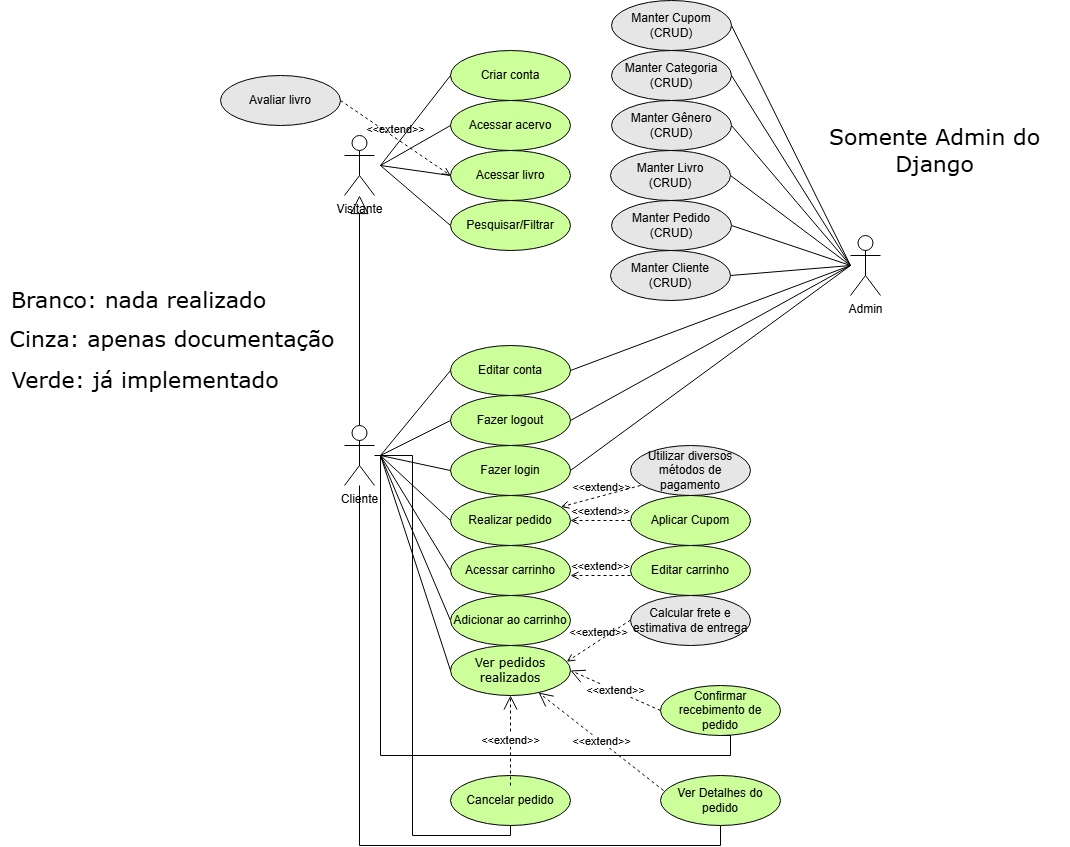

The diagram above was exported from draw.io. Its source (the exported page's mxGraphModel, read from the mxfile embedded in the PNG):
<mxGraphModel dx="1722" dy="2088" grid="1" gridSize="10" guides="1" tooltips="1" connect="1" arrows="1" fold="1" page="1" pageScale="1" pageWidth="827" pageHeight="1169" math="0" shadow="0">
  <root>
    <mxCell id="0" />
    <mxCell id="1" parent="0" />
    <mxCell id="KffBkaMOwE-8M7boOTAI-33" style="edgeStyle=none;shape=connector;rounded=0;orthogonalLoop=1;jettySize=auto;html=1;entryX=1;entryY=0.5;entryDx=0;entryDy=0;strokeColor=default;align=center;verticalAlign=middle;fontFamily=Helvetica;fontSize=11;fontColor=default;labelBackgroundColor=default;endArrow=none;endFill=0;" parent="1" target="u6zJ1wR1zb8cTj8hNxHs-26" edge="1">
      <mxGeometry relative="1" as="geometry">
        <mxPoint x="1250" y="-20" as="sourcePoint" />
      </mxGeometry>
    </mxCell>
    <mxCell id="KffBkaMOwE-8M7boOTAI-34" style="edgeStyle=none;shape=connector;rounded=0;orthogonalLoop=1;jettySize=auto;html=1;entryX=1;entryY=0.5;entryDx=0;entryDy=0;strokeColor=default;align=center;verticalAlign=middle;fontFamily=Helvetica;fontSize=11;fontColor=default;labelBackgroundColor=default;endArrow=none;endFill=0;" parent="1" target="Vy4tJXazF6XD1Z9-3fvb-2" edge="1">
      <mxGeometry relative="1" as="geometry">
        <mxPoint x="1250" y="-20" as="sourcePoint" />
      </mxGeometry>
    </mxCell>
    <mxCell id="92OFofymd97UrG3bQ6cr-4" style="rounded=0;orthogonalLoop=1;jettySize=auto;html=1;entryX=1;entryY=0.5;entryDx=0;entryDy=0;endArrow=none;endFill=0;" parent="1" target="92OFofymd97UrG3bQ6cr-3" edge="1">
      <mxGeometry relative="1" as="geometry">
        <mxPoint x="1250" y="-20" as="sourcePoint" />
      </mxGeometry>
    </mxCell>
    <mxCell id="kh9CSVNsKtjCbCw76zOD-4" style="rounded=0;orthogonalLoop=1;jettySize=auto;html=1;entryX=1;entryY=0.5;entryDx=0;entryDy=0;endArrow=none;endFill=0;" parent="1" target="kh9CSVNsKtjCbCw76zOD-3" edge="1">
      <mxGeometry relative="1" as="geometry">
        <mxPoint x="1250" y="-20" as="sourcePoint" />
      </mxGeometry>
    </mxCell>
    <mxCell id="u6zJ1wR1zb8cTj8hNxHs-5" value="Admin" style="shape=umlActor;verticalLabelPosition=bottom;verticalAlign=top;html=1;outlineConnect=0;" parent="1" vertex="1">
      <mxGeometry x="1250" y="-50" width="30" height="60" as="geometry" />
    </mxCell>
    <mxCell id="u6zJ1wR1zb8cTj8hNxHs-21" value="Visitante" style="shape=umlActor;verticalLabelPosition=bottom;verticalAlign=top;html=1;outlineConnect=0;" parent="1" vertex="1">
      <mxGeometry x="744" y="-150" width="30" height="60" as="geometry" />
    </mxCell>
    <mxCell id="u6zJ1wR1zb8cTj8hNxHs-34" value="Criar conta" style="ellipse;whiteSpace=wrap;html=1;align=center;fillColor=#CCFF99;" parent="1" vertex="1">
      <mxGeometry x="850" y="-235" width="120" height="50" as="geometry" />
    </mxCell>
    <mxCell id="u6zJ1wR1zb8cTj8hNxHs-36" value="Acessar acervo" style="ellipse;whiteSpace=wrap;html=1;align=center;fillColor=#CCFF99;" parent="1" vertex="1">
      <mxGeometry x="850" y="-185" width="120" height="50" as="geometry" />
    </mxCell>
    <mxCell id="KffBkaMOwE-8M7boOTAI-9" style="edgeStyle=none;shape=connector;rounded=0;orthogonalLoop=1;jettySize=auto;html=1;exitX=0;exitY=0.5;exitDx=0;exitDy=0;strokeColor=default;align=center;verticalAlign=middle;fontFamily=Helvetica;fontSize=11;fontColor=default;labelBackgroundColor=default;endArrow=none;endFill=0;" parent="1" source="u6zJ1wR1zb8cTj8hNxHs-37" edge="1">
      <mxGeometry relative="1" as="geometry">
        <mxPoint x="780" y="-120" as="targetPoint" />
      </mxGeometry>
    </mxCell>
    <mxCell id="u6zJ1wR1zb8cTj8hNxHs-37" value="Acessar livro" style="ellipse;whiteSpace=wrap;html=1;align=center;fillColor=#CCFF99;" parent="1" vertex="1">
      <mxGeometry x="850" y="-135" width="120" height="50" as="geometry" />
    </mxCell>
    <mxCell id="KffBkaMOwE-8M7boOTAI-10" style="edgeStyle=none;shape=connector;rounded=0;orthogonalLoop=1;jettySize=auto;html=1;exitX=0;exitY=0.5;exitDx=0;exitDy=0;strokeColor=default;align=center;verticalAlign=middle;fontFamily=Helvetica;fontSize=11;fontColor=default;labelBackgroundColor=default;endArrow=none;endFill=0;" parent="1" source="541m9Sr9yW_Dil_W1Ewz-17" edge="1">
      <mxGeometry relative="1" as="geometry">
        <mxPoint x="780" y="-120" as="targetPoint" />
      </mxGeometry>
    </mxCell>
    <mxCell id="541m9Sr9yW_Dil_W1Ewz-17" value="Pesquisar/Filtrar" style="ellipse;whiteSpace=wrap;html=1;align=center;fillColor=#CCFF99;" parent="1" vertex="1">
      <mxGeometry x="850" y="-85" width="120" height="50" as="geometry" />
    </mxCell>
    <mxCell id="u6zJ1wR1zb8cTj8hNxHs-27" value="Ver pedidos realizados" style="ellipse;whiteSpace=wrap;html=1;align=center;fillColor=#CCFF99;fontFamily=Verdana;" parent="1" vertex="1">
      <mxGeometry x="850" y="360" width="120" height="50" as="geometry" />
    </mxCell>
    <mxCell id="KffBkaMOwE-8M7boOTAI-29" style="edgeStyle=none;shape=connector;rounded=0;orthogonalLoop=1;jettySize=auto;html=1;exitX=1;exitY=0.5;exitDx=0;exitDy=0;strokeColor=default;align=center;verticalAlign=middle;fontFamily=Helvetica;fontSize=11;fontColor=default;labelBackgroundColor=default;endArrow=none;endFill=0;" parent="1" source="u6zJ1wR1zb8cTj8hNxHs-28" edge="1">
      <mxGeometry relative="1" as="geometry">
        <mxPoint x="1250" y="-20" as="targetPoint" />
      </mxGeometry>
    </mxCell>
    <mxCell id="u6zJ1wR1zb8cTj8hNxHs-28" value="Fazer logout" style="ellipse;whiteSpace=wrap;html=1;align=center;fillColor=#CCFF99;" parent="1" vertex="1">
      <mxGeometry x="850" y="110" width="120" height="50" as="geometry" />
    </mxCell>
    <mxCell id="u6zJ1wR1zb8cTj8hNxHs-31" value="Realizar pedido" style="ellipse;whiteSpace=wrap;html=1;align=center;fillColor=#CCFF99;" parent="1" vertex="1">
      <mxGeometry x="850" y="210" width="120" height="50" as="geometry" />
    </mxCell>
    <mxCell id="u6zJ1wR1zb8cTj8hNxHs-44" value="Editar carrinho" style="ellipse;whiteSpace=wrap;html=1;align=center;fillColor=#CCFF99;" parent="1" vertex="1">
      <mxGeometry x="1030" y="260" width="120" height="50" as="geometry" />
    </mxCell>
    <mxCell id="u6zJ1wR1zb8cTj8hNxHs-39" value="Confirmar recebimento de pedido" style="ellipse;whiteSpace=wrap;html=1;align=center;fillColor=#ccff99;" parent="1" vertex="1">
      <mxGeometry x="1060" y="400" width="120" height="50" as="geometry" />
    </mxCell>
    <mxCell id="u6zJ1wR1zb8cTj8hNxHs-35" value="Acessar carrinho" style="ellipse;whiteSpace=wrap;html=1;align=center;fillColor=#CCFF99;" parent="1" vertex="1">
      <mxGeometry x="850" y="260" width="120" height="50" as="geometry" />
    </mxCell>
    <mxCell id="KffBkaMOwE-8M7boOTAI-28" style="edgeStyle=none;shape=connector;rounded=0;orthogonalLoop=1;jettySize=auto;html=1;exitX=1;exitY=0.5;exitDx=0;exitDy=0;strokeColor=default;align=center;verticalAlign=middle;fontFamily=Helvetica;fontSize=11;fontColor=default;labelBackgroundColor=default;endArrow=none;endFill=0;" parent="1" source="u6zJ1wR1zb8cTj8hNxHs-30" edge="1">
      <mxGeometry relative="1" as="geometry">
        <mxPoint x="1250" y="-20" as="targetPoint" />
      </mxGeometry>
    </mxCell>
    <mxCell id="u6zJ1wR1zb8cTj8hNxHs-30" value="Fazer login" style="ellipse;whiteSpace=wrap;html=1;align=center;fillColor=#CCFF99;" parent="1" vertex="1">
      <mxGeometry x="850" y="160" width="120" height="50" as="geometry" />
    </mxCell>
    <mxCell id="u6zJ1wR1zb8cTj8hNxHs-33" value="Editar conta" style="ellipse;whiteSpace=wrap;html=1;align=center;fillColor=#CCFF99;" parent="1" vertex="1">
      <mxGeometry x="850" y="60" width="120" height="50" as="geometry" />
    </mxCell>
    <mxCell id="u6zJ1wR1zb8cTj8hNxHs-26" value="Manter Pedido&lt;div&gt;(CRUD)&lt;/div&gt;" style="ellipse;whiteSpace=wrap;html=1;align=center;fillColor=#E6E6E6;" parent="1" vertex="1">
      <mxGeometry x="1011" y="-85" width="120" height="50" as="geometry" />
    </mxCell>
    <mxCell id="u6zJ1wR1zb8cTj8hNxHs-25" value="Manter Livro&lt;div&gt;(CRUD)&lt;/div&gt;" style="ellipse;whiteSpace=wrap;html=1;align=center;fillColor=#E6E6E6;" parent="1" vertex="1">
      <mxGeometry x="1010" y="-135" width="120" height="50" as="geometry" />
    </mxCell>
    <mxCell id="Vy4tJXazF6XD1Z9-3fvb-2" value="Manter Cliente&lt;div&gt;(CRUD)&lt;/div&gt;" style="ellipse;whiteSpace=wrap;html=1;align=center;fillColor=#E6E6E6;" parent="1" vertex="1">
      <mxGeometry x="1010" y="-35" width="120" height="50" as="geometry" />
    </mxCell>
    <mxCell id="YV12QCaClhikMkTM48J6-2" style="rounded=0;orthogonalLoop=1;jettySize=auto;html=1;endArrow=none;endFill=0;entryX=0;entryY=0.5;entryDx=0;entryDy=0;" parent="1" target="u6zJ1wR1zb8cTj8hNxHs-33" edge="1">
      <mxGeometry relative="1" as="geometry">
        <mxPoint x="780" y="170" as="sourcePoint" />
      </mxGeometry>
    </mxCell>
    <mxCell id="YV12QCaClhikMkTM48J6-6" style="edgeStyle=none;shape=connector;rounded=0;orthogonalLoop=1;jettySize=auto;html=1;entryX=0;entryY=0.5;entryDx=0;entryDy=0;strokeColor=default;align=center;verticalAlign=middle;fontFamily=Helvetica;fontSize=11;fontColor=default;labelBackgroundColor=default;endArrow=none;endFill=0;" parent="1" target="u6zJ1wR1zb8cTj8hNxHs-31" edge="1">
      <mxGeometry relative="1" as="geometry">
        <mxPoint x="780" y="170" as="sourcePoint" />
      </mxGeometry>
    </mxCell>
    <mxCell id="YV12QCaClhikMkTM48J6-7" style="edgeStyle=none;shape=connector;rounded=0;orthogonalLoop=1;jettySize=auto;html=1;entryX=0;entryY=0.5;entryDx=0;entryDy=0;strokeColor=default;align=center;verticalAlign=middle;fontFamily=Helvetica;fontSize=11;fontColor=default;labelBackgroundColor=default;endArrow=none;endFill=0;" parent="1" target="u6zJ1wR1zb8cTj8hNxHs-35" edge="1">
      <mxGeometry relative="1" as="geometry">
        <mxPoint x="780" y="170" as="sourcePoint" />
      </mxGeometry>
    </mxCell>
    <mxCell id="YV12QCaClhikMkTM48J6-9" style="edgeStyle=none;shape=connector;rounded=0;orthogonalLoop=1;jettySize=auto;html=1;entryX=0;entryY=0.5;entryDx=0;entryDy=0;strokeColor=default;align=center;verticalAlign=middle;fontFamily=Helvetica;fontSize=11;fontColor=default;labelBackgroundColor=default;endArrow=none;endFill=0;" parent="1" target="u6zJ1wR1zb8cTj8hNxHs-27" edge="1">
      <mxGeometry relative="1" as="geometry">
        <mxPoint x="780" y="170" as="sourcePoint" />
      </mxGeometry>
    </mxCell>
    <mxCell id="YV12QCaClhikMkTM48J6-10" style="edgeStyle=orthogonalEdgeStyle;shape=connector;rounded=0;orthogonalLoop=1;jettySize=auto;html=1;strokeColor=default;align=center;verticalAlign=middle;fontFamily=Helvetica;fontSize=11;fontColor=default;labelBackgroundColor=default;endArrow=none;endFill=0;entryX=0.5;entryY=1;entryDx=0;entryDy=0;" parent="1" target="u6zJ1wR1zb8cTj8hNxHs-39" edge="1">
      <mxGeometry relative="1" as="geometry">
        <mxPoint x="780" y="170" as="sourcePoint" />
        <mxPoint x="1140" y="350" as="targetPoint" />
        <Array as="points">
          <mxPoint x="780" y="470" />
          <mxPoint x="1130" y="470" />
        </Array>
      </mxGeometry>
    </mxCell>
    <mxCell id="kahBm2osSVhcxSLaOJQu-3" style="edgeStyle=none;shape=connector;rounded=0;orthogonalLoop=1;jettySize=auto;html=1;entryX=0;entryY=0.5;entryDx=0;entryDy=0;strokeColor=default;align=center;verticalAlign=middle;fontFamily=Helvetica;fontSize=11;fontColor=default;labelBackgroundColor=default;endArrow=none;endFill=0;" parent="1" target="kahBm2osSVhcxSLaOJQu-1" edge="1">
      <mxGeometry relative="1" as="geometry">
        <mxPoint x="780" y="170" as="sourcePoint" />
      </mxGeometry>
    </mxCell>
    <mxCell id="kahBm2osSVhcxSLaOJQu-8" style="edgeStyle=orthogonalEdgeStyle;shape=connector;rounded=0;orthogonalLoop=1;jettySize=auto;html=1;strokeColor=default;align=center;verticalAlign=middle;fontFamily=Helvetica;fontSize=11;fontColor=default;labelBackgroundColor=default;endArrow=none;endFill=0;entryX=0.5;entryY=1;entryDx=0;entryDy=0;" parent="1" source="u6zJ1wR1zb8cTj8hNxHs-1" target="kahBm2osSVhcxSLaOJQu-4" edge="1">
      <mxGeometry relative="1" as="geometry">
        <mxPoint x="760" y="500" as="targetPoint" />
        <Array as="points">
          <mxPoint x="812" y="170" />
          <mxPoint x="812" y="550" />
          <mxPoint x="910" y="550" />
        </Array>
      </mxGeometry>
    </mxCell>
    <mxCell id="LQgOcm3vDz9_7yKR5_o7-3" style="edgeStyle=orthogonalEdgeStyle;shape=connector;rounded=0;orthogonalLoop=1;jettySize=auto;html=1;entryX=0.5;entryY=1;entryDx=0;entryDy=0;strokeColor=default;align=center;verticalAlign=middle;fontFamily=Helvetica;fontSize=11;fontColor=default;labelBackgroundColor=default;endArrow=none;endFill=0;" parent="1" source="u6zJ1wR1zb8cTj8hNxHs-1" target="LQgOcm3vDz9_7yKR5_o7-1" edge="1">
      <mxGeometry relative="1" as="geometry">
        <Array as="points">
          <mxPoint x="759" y="560" />
          <mxPoint x="1120" y="560" />
        </Array>
      </mxGeometry>
    </mxCell>
    <mxCell id="u6zJ1wR1zb8cTj8hNxHs-1" value="Cliente" style="shape=umlActor;verticalLabelPosition=bottom;verticalAlign=top;html=1;outlineConnect=0;" parent="1" vertex="1">
      <mxGeometry x="744" y="140" width="30" height="60" as="geometry" />
    </mxCell>
    <mxCell id="KffBkaMOwE-8M7boOTAI-12" style="edgeStyle=none;shape=connector;rounded=0;orthogonalLoop=1;jettySize=auto;html=1;exitX=0;exitY=0.5;exitDx=0;exitDy=0;strokeColor=default;align=center;verticalAlign=middle;fontFamily=Helvetica;fontSize=11;fontColor=default;labelBackgroundColor=default;endArrow=none;endFill=0;" parent="1" source="u6zJ1wR1zb8cTj8hNxHs-36" edge="1">
      <mxGeometry relative="1" as="geometry">
        <mxPoint x="780" y="-120" as="targetPoint" />
      </mxGeometry>
    </mxCell>
    <mxCell id="KffBkaMOwE-8M7boOTAI-13" style="edgeStyle=none;shape=connector;rounded=0;orthogonalLoop=1;jettySize=auto;html=1;exitX=0;exitY=0.5;exitDx=0;exitDy=0;strokeColor=default;align=center;verticalAlign=middle;fontFamily=Helvetica;fontSize=11;fontColor=default;labelBackgroundColor=default;endArrow=none;endFill=0;" parent="1" source="u6zJ1wR1zb8cTj8hNxHs-34" edge="1">
      <mxGeometry relative="1" as="geometry">
        <mxPoint x="780" y="-120" as="targetPoint" />
      </mxGeometry>
    </mxCell>
    <mxCell id="KffBkaMOwE-8M7boOTAI-23" value="" style="endArrow=block;endSize=16;endFill=0;html=1;rounded=0;strokeColor=default;align=center;verticalAlign=middle;fontFamily=Helvetica;fontSize=11;fontColor=default;labelBackgroundColor=default;exitX=0.5;exitY=0;exitDx=0;exitDy=0;exitPerimeter=0;" parent="1" source="u6zJ1wR1zb8cTj8hNxHs-1" target="u6zJ1wR1zb8cTj8hNxHs-21" edge="1">
      <mxGeometry width="160" relative="1" as="geometry">
        <mxPoint x="640" y="-10" as="sourcePoint" />
        <mxPoint x="800" y="-10" as="targetPoint" />
      </mxGeometry>
    </mxCell>
    <mxCell id="KffBkaMOwE-8M7boOTAI-30" style="edgeStyle=none;shape=connector;rounded=0;orthogonalLoop=1;jettySize=auto;html=1;exitX=1;exitY=0.5;exitDx=0;exitDy=0;strokeColor=default;align=center;verticalAlign=middle;fontFamily=Helvetica;fontSize=11;fontColor=default;labelBackgroundColor=default;endArrow=none;endFill=0;" parent="1" source="u6zJ1wR1zb8cTj8hNxHs-33" edge="1">
      <mxGeometry relative="1" as="geometry">
        <mxPoint x="1250" y="-20" as="targetPoint" />
      </mxGeometry>
    </mxCell>
    <mxCell id="KffBkaMOwE-8M7boOTAI-32" style="edgeStyle=none;shape=connector;rounded=0;orthogonalLoop=1;jettySize=auto;html=1;entryX=1;entryY=0.5;entryDx=0;entryDy=0;strokeColor=default;align=center;verticalAlign=middle;fontFamily=Helvetica;fontSize=11;fontColor=default;labelBackgroundColor=default;endArrow=none;endFill=0;" parent="1" target="u6zJ1wR1zb8cTj8hNxHs-25" edge="1">
      <mxGeometry relative="1" as="geometry">
        <mxPoint x="1250" y="-20" as="sourcePoint" />
      </mxGeometry>
    </mxCell>
    <mxCell id="KffBkaMOwE-8M7boOTAI-39" value="&amp;lt;&amp;lt;extend&amp;gt;&amp;gt;" style="endArrow=open;endSize=12;dashed=1;html=1;rounded=0;strokeColor=default;align=center;verticalAlign=middle;fontFamily=Helvetica;fontSize=11;fontColor=default;labelBackgroundColor=default;entryX=1;entryY=0.5;entryDx=0;entryDy=0;exitX=0;exitY=0.5;exitDx=0;exitDy=0;" parent="1" source="u6zJ1wR1zb8cTj8hNxHs-39" target="u6zJ1wR1zb8cTj8hNxHs-27" edge="1">
      <mxGeometry width="160" relative="1" as="geometry">
        <mxPoint x="980" y="270" as="sourcePoint" />
        <mxPoint x="1140" y="270" as="targetPoint" />
      </mxGeometry>
    </mxCell>
    <mxCell id="YV12QCaClhikMkTM48J6-4" style="edgeStyle=none;shape=connector;rounded=0;orthogonalLoop=1;jettySize=auto;html=1;entryX=0;entryY=0.5;entryDx=0;entryDy=0;strokeColor=default;align=center;verticalAlign=middle;fontFamily=Helvetica;fontSize=11;fontColor=default;labelBackgroundColor=default;endArrow=none;endFill=0;" parent="1" target="u6zJ1wR1zb8cTj8hNxHs-28" edge="1">
      <mxGeometry relative="1" as="geometry">
        <mxPoint x="780" y="170" as="sourcePoint" />
      </mxGeometry>
    </mxCell>
    <mxCell id="YV12QCaClhikMkTM48J6-5" style="edgeStyle=none;shape=connector;rounded=0;orthogonalLoop=1;jettySize=auto;html=1;entryX=0;entryY=0.5;entryDx=0;entryDy=0;strokeColor=default;align=center;verticalAlign=middle;fontFamily=Helvetica;fontSize=11;fontColor=default;labelBackgroundColor=default;endArrow=none;endFill=0;" parent="1" target="u6zJ1wR1zb8cTj8hNxHs-30" edge="1">
      <mxGeometry relative="1" as="geometry">
        <mxPoint x="780" y="170" as="sourcePoint" />
      </mxGeometry>
    </mxCell>
    <mxCell id="kahBm2osSVhcxSLaOJQu-1" value="Adicionar ao carrinho" style="ellipse;whiteSpace=wrap;html=1;align=center;fillColor=#CCFF99;" parent="1" vertex="1">
      <mxGeometry x="850" y="310" width="120" height="50" as="geometry" />
    </mxCell>
    <mxCell id="kahBm2osSVhcxSLaOJQu-4" value="Cancelar pedido" style="ellipse;whiteSpace=wrap;html=1;align=center;fillColor=#CCFF99;" parent="1" vertex="1">
      <mxGeometry x="850" y="490" width="120" height="50" as="geometry" />
    </mxCell>
    <mxCell id="kahBm2osSVhcxSLaOJQu-9" value="&amp;lt;&amp;lt;extend&amp;gt;&amp;gt;" style="endArrow=open;endSize=12;dashed=1;html=1;rounded=0;strokeColor=default;align=center;verticalAlign=middle;fontFamily=Helvetica;fontSize=11;fontColor=default;labelBackgroundColor=default;" parent="1" target="u6zJ1wR1zb8cTj8hNxHs-27" edge="1">
      <mxGeometry width="160" relative="1" as="geometry">
        <mxPoint x="910" y="500" as="sourcePoint" />
        <mxPoint x="850" y="480" as="targetPoint" />
      </mxGeometry>
    </mxCell>
    <mxCell id="92OFofymd97UrG3bQ6cr-3" value="Manter Gênero&lt;div&gt;(CRUD)&lt;/div&gt;" style="ellipse;whiteSpace=wrap;html=1;align=center;fillColor=#E6E6E6;" parent="1" vertex="1">
      <mxGeometry x="1011" y="-185" width="120" height="50" as="geometry" />
    </mxCell>
    <mxCell id="4x-DXHGyijfTzwdVXWQR-6" value="Manter Categoria&lt;div&gt;(CRUD)&lt;/div&gt;" style="ellipse;whiteSpace=wrap;html=1;align=center;fillColor=#E6E6E6;" parent="1" vertex="1">
      <mxGeometry x="1011" y="-235" width="120" height="50" as="geometry" />
    </mxCell>
    <mxCell id="4x-DXHGyijfTzwdVXWQR-7" style="rounded=0;orthogonalLoop=1;jettySize=auto;html=1;entryX=1;entryY=0.5;entryDx=0;entryDy=0;endArrow=none;endFill=0;" parent="1" edge="1">
      <mxGeometry relative="1" as="geometry">
        <mxPoint x="1250" y="-20" as="sourcePoint" />
        <mxPoint x="1131" y="-210" as="targetPoint" />
      </mxGeometry>
    </mxCell>
    <mxCell id="4x-DXHGyijfTzwdVXWQR-9" value="Branco: nada realizado" style="text;html=1;align=center;verticalAlign=middle;whiteSpace=wrap;rounded=0;fontFamily=Verdana;fontSize=22;" parent="1" vertex="1">
      <mxGeometry x="404" width="269" height="30" as="geometry" />
    </mxCell>
    <mxCell id="4x-DXHGyijfTzwdVXWQR-10" value="Verde: já implementado" style="text;html=1;align=center;verticalAlign=middle;whiteSpace=wrap;rounded=0;fontFamily=Verdana;fontSize=22;" parent="1" vertex="1">
      <mxGeometry x="400" y="80" width="290" height="30" as="geometry" />
    </mxCell>
    <mxCell id="4x-DXHGyijfTzwdVXWQR-11" value="Cinza: apenas documentação" style="text;html=1;align=center;verticalAlign=middle;whiteSpace=wrap;rounded=0;fontFamily=Verdana;fontSize=22;" parent="1" vertex="1">
      <mxGeometry x="402" y="39" width="340" height="30" as="geometry" />
    </mxCell>
    <mxCell id="kh9CSVNsKtjCbCw76zOD-3" value="Manter Cupom&lt;div&gt;(CRUD)&lt;/div&gt;" style="ellipse;whiteSpace=wrap;html=1;align=center;fillColor=#E6E6E6;" parent="1" vertex="1">
      <mxGeometry x="1011" y="-285" width="120" height="50" as="geometry" />
    </mxCell>
    <mxCell id="kh9CSVNsKtjCbCw76zOD-21" value="&amp;lt;&amp;lt;extend&amp;gt;&amp;gt;" style="html=1;verticalAlign=bottom;labelBackgroundColor=none;endArrow=open;endFill=0;dashed=1;rounded=0;strokeColor=default;align=center;fontFamily=Helvetica;fontSize=11;fontColor=default;" parent="1" edge="1">
      <mxGeometry width="160" relative="1" as="geometry">
        <mxPoint x="1030" y="235" as="sourcePoint" />
        <mxPoint x="970" y="235" as="targetPoint" />
      </mxGeometry>
    </mxCell>
    <mxCell id="kh9CSVNsKtjCbCw76zOD-22" value="Aplicar Cupom" style="ellipse;whiteSpace=wrap;html=1;align=center;fillColor=#CCFF99;" parent="1" vertex="1">
      <mxGeometry x="1030" y="210" width="120" height="50" as="geometry" />
    </mxCell>
    <mxCell id="kh9CSVNsKtjCbCw76zOD-23" value="&amp;lt;&amp;lt;extend&amp;gt;&amp;gt;" style="html=1;verticalAlign=bottom;labelBackgroundColor=none;endArrow=open;endFill=0;dashed=1;rounded=0;strokeColor=default;align=center;fontFamily=Helvetica;fontSize=11;fontColor=default;" parent="1" edge="1">
      <mxGeometry width="160" relative="1" as="geometry">
        <mxPoint x="1030" y="290" as="sourcePoint" />
        <mxPoint x="970" y="290" as="targetPoint" />
      </mxGeometry>
    </mxCell>
    <mxCell id="kkKYtgDw403f85KSxdQF-5" value="Somente Admin do&lt;div&gt;Django&lt;/div&gt;" style="text;html=1;align=center;verticalAlign=middle;whiteSpace=wrap;rounded=0;fontFamily=Verdana;fontSize=22;" parent="1" vertex="1">
      <mxGeometry x="1200" y="-150" width="269" height="30" as="geometry" />
    </mxCell>
    <mxCell id="LQgOcm3vDz9_7yKR5_o7-1" value="&lt;font style=&quot;vertical-align: inherit;&quot;&gt;&lt;font style=&quot;vertical-align: inherit;&quot;&gt;&lt;font style=&quot;vertical-align: inherit;&quot;&gt;&lt;font style=&quot;vertical-align: inherit;&quot;&gt;Ver Detalhes do pedido&lt;/font&gt;&lt;/font&gt;&lt;/font&gt;&lt;/font&gt;" style="ellipse;whiteSpace=wrap;html=1;align=center;fillColor=#ccff99;" parent="1" vertex="1">
      <mxGeometry x="1060" y="490" width="120" height="50" as="geometry" />
    </mxCell>
    <mxCell id="LQgOcm3vDz9_7yKR5_o7-5" value="&amp;lt;&amp;lt;extend&amp;gt;&amp;gt;" style="endArrow=open;endSize=12;dashed=1;html=1;rounded=0;strokeColor=default;align=center;verticalAlign=middle;fontFamily=Helvetica;fontSize=11;fontColor=default;labelBackgroundColor=default;exitX=0.025;exitY=0.3;exitDx=0;exitDy=0;exitPerimeter=0;" parent="1" source="LQgOcm3vDz9_7yKR5_o7-1" target="u6zJ1wR1zb8cTj8hNxHs-27" edge="1">
      <mxGeometry width="160" relative="1" as="geometry">
        <mxPoint x="1070" y="435" as="sourcePoint" />
        <mxPoint x="980" y="395" as="targetPoint" />
      </mxGeometry>
    </mxCell>
    <mxCell id="i3vA5FlYzvbfEzvBLvOH-1" value="Utilizar diversos métodos de pagamento" style="ellipse;whiteSpace=wrap;html=1;align=center;fillColor=#E6E6E6;" vertex="1" parent="1">
      <mxGeometry x="1030" y="160" width="120" height="50" as="geometry" />
    </mxCell>
    <mxCell id="i3vA5FlYzvbfEzvBLvOH-2" value="&amp;lt;&amp;lt;extend&amp;gt;&amp;gt;" style="html=1;verticalAlign=bottom;labelBackgroundColor=none;endArrow=open;endFill=0;dashed=1;rounded=0;strokeColor=default;align=center;fontFamily=Helvetica;fontSize=11;fontColor=default;" edge="1" parent="1" target="u6zJ1wR1zb8cTj8hNxHs-31">
      <mxGeometry width="160" relative="1" as="geometry">
        <mxPoint x="1040" y="200" as="sourcePoint" />
        <mxPoint x="980" y="200" as="targetPoint" />
      </mxGeometry>
    </mxCell>
    <mxCell id="i3vA5FlYzvbfEzvBLvOH-4" value="Calcular frete e estimativa de entrega" style="ellipse;whiteSpace=wrap;html=1;align=center;fillColor=#E6E6E6;" vertex="1" parent="1">
      <mxGeometry x="1030" y="310" width="120" height="50" as="geometry" />
    </mxCell>
    <mxCell id="i3vA5FlYzvbfEzvBLvOH-5" value="&amp;lt;&amp;lt;extend&amp;gt;&amp;gt;" style="html=1;verticalAlign=bottom;labelBackgroundColor=none;endArrow=open;endFill=0;dashed=1;rounded=0;strokeColor=default;align=center;fontFamily=Helvetica;fontSize=11;fontColor=default;entryX=0.969;entryY=0.323;entryDx=0;entryDy=0;entryPerimeter=0;" edge="1" parent="1" target="u6zJ1wR1zb8cTj8hNxHs-27">
      <mxGeometry width="160" relative="1" as="geometry">
        <mxPoint x="1030" y="334.58" as="sourcePoint" />
        <mxPoint x="970" y="334.58" as="targetPoint" />
      </mxGeometry>
    </mxCell>
    <mxCell id="i3vA5FlYzvbfEzvBLvOH-6" value="Avaliar livro" style="ellipse;whiteSpace=wrap;html=1;align=center;fillColor=#E6E6E6;" vertex="1" parent="1">
      <mxGeometry x="620" y="-210" width="120" height="50" as="geometry" />
    </mxCell>
    <mxCell id="i3vA5FlYzvbfEzvBLvOH-8" value="&amp;lt;&amp;lt;extend&amp;gt;&amp;gt;" style="html=1;verticalAlign=bottom;labelBackgroundColor=none;endArrow=open;endFill=0;dashed=1;rounded=0;strokeColor=default;align=center;fontFamily=Helvetica;fontSize=11;fontColor=default;exitX=1;exitY=0.5;exitDx=0;exitDy=0;entryX=0;entryY=0.5;entryDx=0;entryDy=0;" edge="1" parent="1" source="i3vA5FlYzvbfEzvBLvOH-6" target="u6zJ1wR1zb8cTj8hNxHs-37">
      <mxGeometry width="160" relative="1" as="geometry">
        <mxPoint x="890" y="-260.41999999999996" as="sourcePoint" />
        <mxPoint x="830" y="-260.41999999999996" as="targetPoint" />
      </mxGeometry>
    </mxCell>
  </root>
</mxGraphModel>